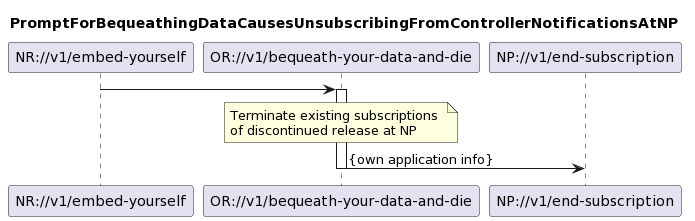

The diagram above was rendered by PlantUML. Its source (embedded in the PNG):
@startuml
skinparam responseMessageBelowArrow true

title
PromptForBequeathingDataCausesUnsubscribingFromControllerNotificationsAtNP
end title

participant "NR://v1/embed-yourself" as NewRelease
participant "OR://v1/bequeath-your-data-and-die" as OldRelease
participant "NP://v1/end-subscription" as endSubsriptionAtNp

NewRelease -> OldRelease
activate OldRelease

note over OldRelease
Terminate existing subscriptions 
of discontinued release at NP
end note
OldRelease -> endSubsriptionAtNp: {own application info}

deactivate OldRelease
@enduml